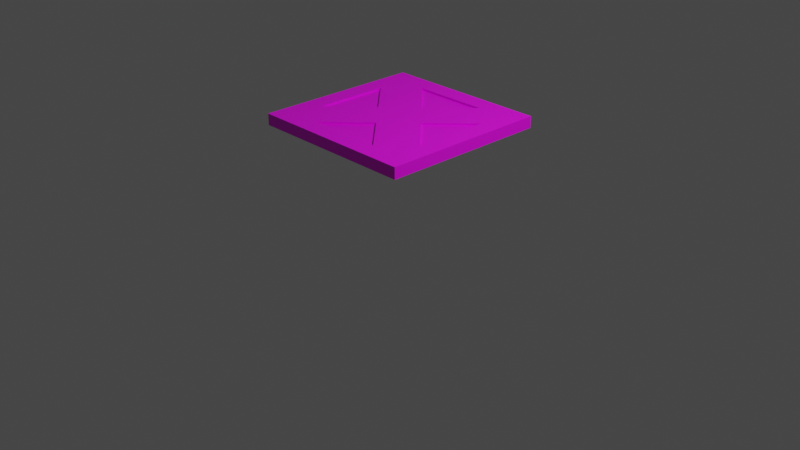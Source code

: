 # Source: Exit.blend  (saved by Blender 3.2.14; exported with 4.5.12 LTS)
import bpy
from mathutils import Matrix  # noqa: F401  (used for matrix-valued properties, if any)

bpy.ops.wm.read_factory_settings(use_empty=True)
scene = bpy.context.scene
scene.name = 'Scene'

# ---- collections
col_collection = bpy.data.collections.new('Collection'); scene.collection.children.link(col_collection)

# ---- images (referenced by path relative to the original .blend; pixels are not part of the script)
import os
ASSET_DIR = os.environ.get("B2B_ASSET_DIR", "")  # directory of the original .blend (textures are referenced by path, not embedded)
HERE = os.path.dirname(os.path.abspath(__file__))  # packed textures are extracted next to this script under _unpacked/

def load_image(name, relpath, width, height, colorspace="sRGB"):
    """Load a texture the original file referenced (path relative to the .blend, or extracted next to this script)."""
    p = next((c for c in (os.path.join(HERE, relpath), os.path.join(ASSET_DIR, relpath)) if relpath and os.path.exists(c)), "")
    if p:
        img = bpy.data.images.load(p, check_existing=True)
        img.name = name
    else:  # same state as the original file: an image datablock whose file is absent (Cycles renders it pink)
        img = bpy.data.images.new(name, width, height)
        img.source = "FILE"
        img.filepath = "//" + (relpath or name)
    img.colorspace_settings.name = colorspace
    return img
img_exit = load_image('Exit', 'Exit.png', 1024, 1024, 'sRGB')

# ---- materials (node trees are filled in below, after node groups)
mat_material = bpy.data.materials.new('Material')
mat_material.use_transparent_shadow = False

# ---- material node trees
mat_material.use_nodes = True; mat_material.node_tree.nodes.clear()
_N = mat_material.node_tree.nodes; _L = mat_material.node_tree.links
n0 = _N.new('ShaderNodeBsdfPrincipled'); n0.name = 'Principled BSDF'; n0.location = (10, 300)
n0.distribution = 'GGX'
n0.subsurface_method = 'RANDOM_WALK_SKIN'
n0.inputs[3].default_value = 1.45
n0.inputs[27].default_value = (0.0, 0.0, 0.0, 1.0)
n0.inputs[28].default_value = 1.0
n1 = _N.new('ShaderNodeOutputMaterial'); n1.name = 'Material Output'; n1.location = (300, 300)
n2 = _N.new('ShaderNodeTexImage'); n2.name = '画像テクスチャ'; n2.location = (-280, 275)
n2.image = img_exit
_L.new(n0.outputs[0], n1.inputs[0])
_L.new(n2.outputs[0], n0.inputs[0])
n1.is_active_output = True

# ---- world
world_world = bpy.data.worlds.new('World'); scene.world = world_world
world_world.use_nodes = True; world_world.node_tree.nodes.clear()
_N = world_world.node_tree.nodes; _L = world_world.node_tree.links
n0 = _N.new('ShaderNodeOutputWorld'); n0.name = 'World Output'; n0.location = (300, 300)
n1 = _N.new('ShaderNodeBackground'); n1.name = 'Background'; n1.location = (10, 300)
n1.inputs[0].default_value = (0.05088, 0.05088, 0.05088, 1.0)
_L.new(n1.outputs[0], n0.inputs[0])
n0.is_active_output = True
world_world.color = (0.05088, 0.05088, 0.05088)
world_world.use_sun_shadow = False
world_world.sun_shadow_jitter_overblur = 0.0

# ---- cameras
cam_camera = bpy.data.cameras.new('Camera')
cam_camera.clip_end = 100.0
cam_camera.ortho_scale = 7.314

# ---- lights
light_light = bpy.data.lights.new('Light', 'POINT')
light_light.transmission_factor = 0.0
light_light.energy = 1000.0
light_light.shadow_soft_size = 0.1
light_light.shadow_maximum_resolution = 0.006
light_light.use_absolute_resolution = True

# ---- meshes
me_x = bpy.data.meshes.new('立方体')
me_x.from_pydata([(-1.0, -1.0, -1.0), (-1.0, -1.0, 1.0), (-1.0, 1.0, -1.0), (-1.0, 1.0, 1.0), (1.0, -1.0, -1.0), (1.0, -1.0, 1.0), (1.0, 1.0, -1.0), (1.0, 1.0, 1.0), (1.0, 0.6655, 1.0), (-0.6668, -1.0, 1.0), (-1.0, -0.6638, 1.0), (0.6668, 1.0, 1.0), (-0.6625, 1.0, 1.0), (1.0, -0.6638, 1.0), (0.3353, 0.00135, 1.0), (0.001268, 0.3357, 1.0), (-1.0, 0.6655, 1.0), (-0.3345, 0.0005071, 1.0), (5.96e-08, -0.3337, 1.0), (0.6668, -1.0, 1.0), (-1.0, 0.0008441, 1.0), (-0.7774, 0.443, 1.0), (-0.7786, -0.4428, 1.0), (-0.7766, 1.0, 1.0), (-0.7794, -1.0, 1.0), (0.7766, 0.4423, 1.0), (0.7766, 1.0, 1.0), (0.7766, -1.0, 1.0), (0.7766, -0.4402, 1.0), (0.4455, -0.7789, 1.0), (-1.0, -0.7789, 1.0), (1.0, -0.7789, 1.0), (-0.4455, -0.7789, 1.0), (-1.0, 0.7743, 1.0), (1.0, 0.78, 1.0), (-0.4386, 0.7759, 1.0), (0.4448, 0.7784, 1.0), (-1.0, 0.7743, 1.4), (-1.0, 1.0, 1.4), (0.7766, 1.0, 1.4), (1.0, 1.0, 1.4), (1.0, -0.7789, 1.4), (1.0, -1.0, 1.4), (-0.7794, -1.0, 1.4), (-1.0, -1.0, 1.4), (1.0, 0.78, 1.4), (1.0, 0.6655, 1.4), (0.6668, -1.0, 1.4), (-0.6668, -1.0, 1.4), (-0.4455, -0.7789, 1.4), (-1.0, -0.7789, 1.4), (-1.0, -0.6638, 1.4), (-0.6625, 1.0, 1.4), (0.6668, 1.0, 1.4), (0.4448, 0.7784, 1.4), (-0.7766, 1.0, 1.4), (1.0, -0.6638, 1.4), (0.7766, 0.4423, 1.4), (0.3353, 0.00135, 1.4), (-0.3345, 0.0005071, 1.4), (0.001268, 0.3357, 1.4), (-0.4386, 0.7759, 1.4), (0.7766, -0.4402, 1.4), (-1.0, 0.0008441, 1.4), (-1.0, 0.6655, 1.4), (-0.7786, -0.4428, 1.4), (5.96e-08, -0.3337, 1.4), (0.7766, -1.0, 1.4), (0.4455, -0.7789, 1.4), (-0.7774, 0.443, 1.4), (-0.7791, -0.7789, 1.4), (-0.7769, 0.775, 1.4), (0.7766, -0.7789, 1.4), (0.7766, 0.7793, 1.4)], [], [(0, 1, 30, 10, 20, 16, 33, 3, 2), (2, 3, 23, 12, 11, 26, 7, 6), (6, 7, 34, 8, 13, 31, 5, 4), (4, 5, 27, 19, 9, 24, 1, 0), (2, 6, 4, 0), (29, 32, 49, 68), (19, 27, 67, 47), (26, 11, 53, 39), (9, 19, 47, 48), (17, 22, 65, 59), (35, 36, 54, 61), (8, 34, 45, 46), (32, 18, 66, 49), (16, 20, 63, 64), (22, 21, 69, 65), (21, 22, 17), (1, 24, 43, 44), (28, 25, 14), (31, 13, 56, 41), (36, 15, 60, 54), (24, 9, 48, 43), (30, 1, 44, 50), (32, 29, 18), (15, 35, 61, 60), (23, 3, 38, 55), (5, 31, 41, 42), (18, 29, 68, 66), (36, 35, 15), (34, 7, 40, 45), (14, 25, 57, 58), (40, 39, 73, 45), (46, 57, 62, 56), (51, 65, 69, 64, 63), (52, 61, 54, 53), (58, 60, 59, 66), (56, 62, 72, 41), (47, 68, 49, 48), (64, 69, 71, 37), (66, 59, 65, 70, 49), (43, 70, 50, 44), (55, 71, 61, 52), (67, 72, 68, 47), (57, 73, 54, 60, 58), (49, 70, 43, 48), (41, 72, 67, 42), (50, 70, 65, 51), (68, 72, 62, 58, 66), (54, 73, 39, 53), (61, 71, 69, 59, 60), (45, 73, 57, 46), (37, 71, 55, 38), (10, 30, 50, 51), (27, 5, 42, 67), (3, 33, 37, 38), (11, 12, 52, 53), (28, 14, 58, 62), (21, 17, 59, 69), (25, 28, 62, 57), (33, 16, 64, 37), (12, 23, 55, 52), (7, 26, 39, 40), (20, 10, 51, 63), (13, 8, 46, 56)])
_uv = me_x.uv_layers.new(name='UVマップ')
_uv.uv.foreach_set('vector', [0.2833, 0.3879, 0.2833, 0.6446, 0.2549, 0.6446, 0.2402, 0.6446, 0.1549, 0.6446, 0.06958, 0.6446, 0.05561, 0.6446, 0.02665, 0.6446, 0.02665, 0.3879, 0.2833, 0.02665, 0.2833, 0.2833, 0.2546, 0.2833, 0.24, 0.2833, 0.06942, 0.2833, 0.05532, 0.2833, 0.02665, 0.2833, 0.02665, 0.02665, 0.5933, 0.02665, 0.5933, 0.2833, 0.565, 0.2833, 0.5503, 0.2833, 0.3798, 0.2833, 0.365, 0.2833, 0.3366, 0.2833, 0.3366, 0.02665, 0.5933, 0.3879, 0.5933, 0.6446, 0.5646, 0.6446, 0.5505, 0.6446, 0.3794, 0.6446, 0.3649, 0.6446, 0.3366, 0.6446, 0.3366, 0.3879, 0.6466, 0.3366, 0.9032, 0.3366, 0.9032, 0.5933, 0.6466, 0.5933, 0.2979, 0.7492, 0.2979, 0.8636, 0.2465, 0.8636, 0.2465, 0.7492, 0.5505, 0.6446, 0.5646, 0.6446, 0.5646, 0.6959, 0.5505, 0.6959, 0.05532, 0.2833, 0.06942, 0.2833, 0.06942, 0.3346, 0.05532, 0.3346, 0.3794, 0.6446, 0.5505, 0.6446, 0.5505, 0.6959, 0.3794, 0.6959, 0.8083, 0.8136, 0.8083, 0.8705, 0.757, 0.8705, 0.757, 0.8136, 0.9185, 0.6466, 0.9185, 0.7599, 0.8672, 0.7599, 0.8672, 0.6466, 0.5503, 0.2833, 0.565, 0.2833, 0.565, 0.3346, 0.5503, 0.3346, 0.4025, 0.7492, 0.4025, 0.8064, 0.3512, 0.8064, 0.3512, 0.7492, 0.06958, 0.6446, 0.1549, 0.6446, 0.1549, 0.6959, 0.06958, 0.6959, 0.5071, 0.7492, 0.5071, 0.8629, 0.4558, 0.8629, 0.4558, 0.7492, 0.8139, 0.6466, 0.8139, 0.7602, 0.757, 0.7033, 0.3366, 0.6446, 0.3649, 0.6446, 0.3649, 0.6959, 0.3366, 0.6959, 0.1932, 0.7492, 0.1932, 0.8625, 0.1366, 0.8059, 0.365, 0.2833, 0.3798, 0.2833, 0.3798, 0.3346, 0.365, 0.3346, 0.6466, 0.8711, 0.6466, 0.8142, 0.6979, 0.8142, 0.6979, 0.8711, 0.3649, 0.6446, 0.3794, 0.6446, 0.3794, 0.6959, 0.3649, 0.6959, 0.2549, 0.6446, 0.2833, 0.6446, 0.2833, 0.6959, 0.2549, 0.6959, 0.7037, 0.6466, 0.7037, 0.7609, 0.6466, 0.7037, 0.2979, 0.9169, 0.2979, 0.9733, 0.2465, 0.9733, 0.2465, 0.9169, 0.2546, 0.2833, 0.2833, 0.2833, 0.2833, 0.3346, 0.2546, 0.3346, 0.3366, 0.2833, 0.365, 0.2833, 0.365, 0.3346, 0.3366, 0.3346, 0.4025, 0.8064, 0.4025, 0.8636, 0.3512, 0.8636, 0.3512, 0.8064, 0.0833, 0.7492, 0.0833, 0.8626, 0.02665, 0.8063, 0.565, 0.2833, 0.5933, 0.2833, 0.5933, 0.3346, 0.565, 0.3346, 0.5071, 0.9162, 0.5071, 0.9729, 0.4558, 0.9729, 0.4558, 0.9162, 0.6466, 0.02665, 0.6752, 0.02665, 0.6752, 0.05497, 0.6466, 0.05489, 0.6466, 0.06958, 0.6752, 0.09822, 0.6752, 0.2115, 0.6466, 0.2402, 0.9032, 0.2402, 0.8748, 0.2118, 0.8747, 0.09812, 0.9032, 0.06958, 0.9032, 0.1549, 0.8599, 0.02665, 0.8312, 0.05541, 0.7178, 0.05509, 0.6893, 0.02665, 0.7319, 0.1548, 0.7747, 0.1119, 0.8178, 0.1549, 0.7749, 0.1978, 0.6466, 0.2402, 0.6752, 0.2115, 0.6752, 0.2549, 0.6466, 0.2549, 0.6893, 0.2833, 0.7177, 0.2549, 0.8321, 0.2549, 0.8605, 0.2833, 0.9032, 0.06958, 0.8747, 0.09812, 0.8746, 0.05553, 0.9032, 0.05561, 0.7749, 0.1978, 0.8178, 0.1549, 0.8748, 0.2118, 0.8749, 0.2549, 0.8321, 0.2549, 0.8749, 0.2833, 0.8749, 0.2549, 0.9032, 0.2549, 0.9032, 0.2833, 0.8746, 0.02665, 0.8746, 0.05553, 0.8312, 0.05541, 0.8599, 0.02665, 0.6752, 0.2833, 0.6752, 0.2549, 0.7177, 0.2549, 0.6893, 0.2833, 0.6752, 0.09822, 0.6752, 0.05497, 0.7178, 0.05509, 0.7747, 0.1119, 0.7319, 0.1548, 0.8321, 0.2549, 0.8749, 0.2549, 0.8749, 0.2833, 0.8605, 0.2833, 0.6466, 0.2549, 0.6752, 0.2549, 0.6752, 0.2833, 0.6466, 0.2833, 0.9032, 0.2549, 0.8749, 0.2549, 0.8748, 0.2118, 0.9032, 0.2402, 0.7177, 0.2549, 0.6752, 0.2549, 0.6752, 0.2115, 0.7319, 0.1548, 0.7749, 0.1978, 0.7178, 0.05509, 0.6752, 0.05497, 0.6752, 0.02665, 0.6893, 0.02665, 0.8312, 0.05541, 0.8746, 0.05553, 0.8747, 0.09812, 0.8178, 0.1549, 0.7747, 0.1119, 0.6466, 0.05489, 0.6752, 0.05497, 0.6752, 0.09822, 0.6466, 0.06958, 0.9032, 0.05561, 0.8746, 0.05553, 0.8746, 0.02665, 0.9032, 0.02665, 0.2402, 0.6446, 0.2549, 0.6446, 0.2549, 0.6959, 0.2402, 0.6959, 0.5646, 0.6446, 0.5933, 0.6446, 0.5933, 0.6959, 0.5646, 0.6959, 0.02665, 0.6446, 0.05561, 0.6446, 0.05561, 0.6959, 0.02665, 0.6959, 0.06942, 0.2833, 0.24, 0.2833, 0.24, 0.3346, 0.06942, 0.3346, 0.07798, 0.9159, 0.07798, 0.9726, 0.02665, 0.9726, 0.02665, 0.9159, 0.1879, 0.9158, 0.1879, 0.9726, 0.1366, 0.9726, 0.1366, 0.9158, 0.9185, 0.8132, 0.9185, 0.9265, 0.8672, 0.9265, 0.8672, 0.8132, 0.05561, 0.6446, 0.06958, 0.6446, 0.06958, 0.6959, 0.05561, 0.6959, 0.24, 0.2833, 0.2546, 0.2833, 0.2546, 0.3346, 0.24, 0.3346, 0.02665, 0.2833, 0.05532, 0.2833, 0.05532, 0.3346, 0.02665, 0.3346, 0.1549, 0.6446, 0.2402, 0.6446, 0.2402, 0.6959, 0.1549, 0.6959, 0.3798, 0.2833, 0.5503, 0.2833, 0.5503, 0.3346, 0.3798, 0.3346])
me_x.materials.append(mat_material)
me_x.update()

# ---- objects
ob_exit = bpy.data.objects.new('Exit', me_x)
ob_light = bpy.data.objects.new('Light', light_light)
ob_camera = bpy.data.objects.new('Camera', cam_camera)

# ---- transforms, parenting, visibility, modifiers, constraints
ob_exit.location = (0.0, 0.0, 1.05)
ob_exit.scale = (0.9, 0.9, 0.05)
ob_light.location = (4.076, 1.005, 5.904)
ob_light.rotation_euler = (0.6503, 0.05522, 1.866)
ob_light.lock_rotations_4d = False
ob_light.empty_display_type = 'ARROWS'
ob_light.color = (0.0, 0.0, 0.0, 0.0)
ob_light.lineart.crease_threshold = 0.0
ob_camera.location = (7.359, -6.926, 4.958)
ob_camera.rotation_euler = (1.109, 0.0, 0.8149)
ob_camera.lock_rotations_4d = False
ob_camera.empty_display_type = 'ARROWS'
ob_camera.color = (0.0, 0.0, 0.0, 0.0)
ob_camera.display_type = 'WIRE'
ob_camera.lineart.crease_threshold = 0.0

# ---- collection membership
scene.collection.objects.link(ob_exit)
col_collection.objects.link(ob_light)
col_collection.objects.link(ob_camera)

# ---- scene / render settings (as saved in the file)
scene.camera = ob_camera
scene.frame_start = 1; scene.frame_end = 250; scene.frame_set(1)
scene.render.engine = 'BLENDER_EEVEE_NEXT'
scene.cycles.sampling_pattern = 'TABULATED_SOBOL'
scene.cycles.use_light_tree = False
scene.view_settings.view_transform = 'Filmic'
bpy.context.view_layer.update()
